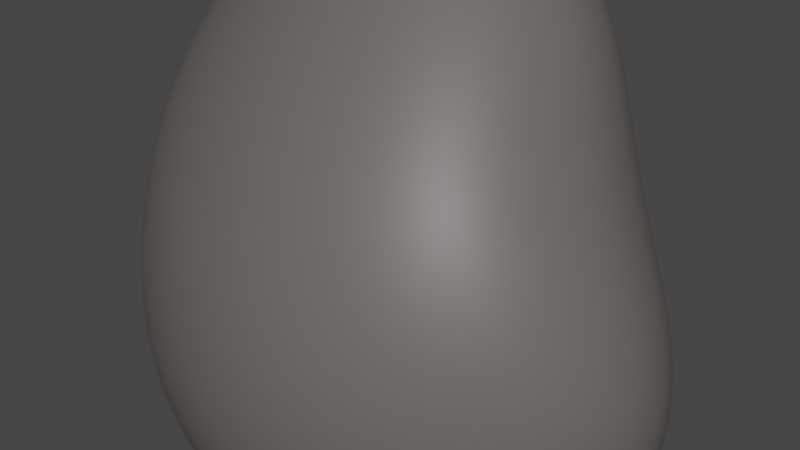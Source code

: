 # Source: Asteroide-1.blend  (saved by Blender 3.0.42; exported with 4.5.12 LTS)
import bpy
from mathutils import Matrix  # noqa: F401  (used for matrix-valued properties, if any)

bpy.ops.wm.read_factory_settings(use_empty=True)
scene = bpy.context.scene
scene.name = 'Scene'

# ---- collections
col_collection = bpy.data.collections.new('Collection'); scene.collection.children.link(col_collection)

# ---- materials (node trees are filled in below, after node groups)
mat_materiais = bpy.data.materials.new('Materiais')
mat_materiais.use_transparent_shadow = False

# ---- node groups
ng_auto_smooth = bpy.data.node_groups.new('Auto Smooth', 'GeometryNodeTree')
_s = ng_auto_smooth.interface.new_socket(name='Geometry', in_out='OUTPUT', socket_type='NodeSocketGeometry')
_s = ng_auto_smooth.interface.new_socket(name='Geometry', in_out='INPUT', socket_type='NodeSocketGeometry')
_s = ng_auto_smooth.interface.new_socket(name='Angle', in_out='INPUT', socket_type='NodeSocketFloat')
_s.subtype = 'ANGLE'
_s.min_value = 0.0
_s.max_value = 3.142
ng_auto_smooth.is_modifier = True
_N = ng_auto_smooth.nodes; _L = ng_auto_smooth.links
n0 = _N.new('NodeGroupOutput'); n0.name = 'Group Output'; n0.location = (480, -100)
n1 = _N.new('NodeGroupInput'); n1.name = 'Group Input'; n1.location = (-420, -300)
n2 = _N.new('NodeGroupInput'); n2.name = 'Group Input.001'; n2.location = (-60, -100)
n3 = _N.new('GeometryNodeSetShadeSmooth'); n3.name = 'Set Shade Smooth'; n3.location = (120, -100)
n3.domain = 'EDGE'
n4 = _N.new('GeometryNodeSetShadeSmooth'); n4.name = 'Set Shade Smooth.001'; n4.location = (300, -100)
n5 = _N.new('GeometryNodeInputMeshEdgeAngle'); n5.name = 'Edge Angle'; n5.location = (-420, -220)
n6 = _N.new('GeometryNodeInputEdgeSmooth'); n6.name = 'Is Edge Smooth'; n6.location = (-60, -160)
n7 = _N.new('GeometryNodeInputShadeSmooth'); n7.name = 'Is Face Smooth'; n7.location = (-240, -340)
n8 = _N.new('FunctionNodeBooleanMath'); n8.name = 'Boolean Math'; n8.location = (-60, -220)
n9 = _N.new('FunctionNodeCompare'); n9.name = 'Compare'; n9.location = (-240, -180)
n9.operation = 'LESS_EQUAL'
_L.new(n5.outputs[0], n9.inputs[0])
_L.new(n4.outputs[0], n0.inputs[0])
_L.new(n1.outputs[1], n9.inputs[1])
_L.new(n9.outputs[0], n8.inputs[0])
_L.new(n7.outputs[0], n8.inputs[1])
_L.new(n2.outputs[0], n3.inputs[0])
_L.new(n6.outputs[0], n3.inputs[1])
_L.new(n3.outputs[0], n4.inputs[0])
_L.new(n8.outputs[0], n3.inputs[2])
n0.is_active_output = True

# ---- material node trees
mat_materiais.use_nodes = True; mat_materiais.node_tree.nodes.clear()
_N = mat_materiais.node_tree.nodes; _L = mat_materiais.node_tree.links
n0 = _N.new('ShaderNodeBsdfPrincipled'); n0.name = 'Principled BSDF'; n0.location = (10, 300)
n0.distribution = 'GGX'
n0.subsurface_method = 'RANDOM_WALK_SKIN'
n0.inputs[0].default_value = (0.1329, 0.1204, 0.1136, 1.0)
n0.inputs[3].default_value = 1.45
n0.inputs[27].default_value = (0.0, 0.0, 0.0, 1.0)
n0.inputs[28].default_value = 1.0
n1 = _N.new('ShaderNodeOutputMaterial'); n1.name = 'Material Output'; n1.location = (300, 300)
_L.new(n0.outputs[0], n1.inputs[0])
n1.is_active_output = True

# ---- world
world_world = bpy.data.worlds.new('World'); scene.world = world_world
world_world.use_nodes = True; world_world.node_tree.nodes.clear()
_N = world_world.node_tree.nodes; _L = world_world.node_tree.links
n0 = _N.new('ShaderNodeOutputWorld'); n0.name = 'World Output'; n0.location = (300, 300)
n1 = _N.new('ShaderNodeBackground'); n1.name = 'Background'; n1.location = (10, 300)
n1.inputs[0].default_value = (0.05088, 0.05088, 0.05088, 1.0)
_L.new(n1.outputs[0], n0.inputs[0])
n0.is_active_output = True
world_world.color = (0.05088, 0.05088, 0.05088)
world_world.use_sun_shadow = False
world_world.sun_shadow_jitter_overblur = 0.0

# ---- meshes
me_rock_002 = bpy.data.meshes.new('rock.002')
me_rock_002.from_pydata([(-0.8537, -1.823, -1.574), (-1.395, 1.43, -1.744), (-1.416, 1.765, 1.481), (1.319, -1.803, 0.917), (1.316, 1.367, 1.694), (2.263, 1.153, -1.478), (1.449, -1.375, -1.617)], [], [(0, 3, 2), (0, 6, 3), (0, 1, 5, 6), (2, 3, 4), (5, 3, 6), (1, 4, 3, 5), (0, 2, 4, 1)])
me_rock_002.polygons.foreach_set('use_smooth', [True] * 7)
me_rock_002.materials.append(mat_materiais)
me_rock_002.use_remesh_fix_poles = True
me_rock_002.use_remesh_preserve_attributes = False
me_rock_002.update()

# ---- objects
ob_rock_002 = bpy.data.objects.new('rock.002', me_rock_002)

# ---- transforms, parenting, visibility, modifiers, constraints
ob_rock_002.location = (0.6512, 0.0, 6.219)
ob_rock_002.scale = (3.366, 2.564, 3.366)
_m = ob_rock_002.modifiers.new('Subsurf', 'SUBSURF')
_m.levels = 3
_m.render_levels = 4
_m = ob_rock_002.modifiers.new('Subsurf.001', 'SUBSURF')
_m.levels = 3
_m.render_levels = 4
_m = ob_rock_002.modifiers.new('Displace', 'DISPLACE')
_m.mid_level = 0.0
_m.strength = 0.005185
_m = ob_rock_002.modifiers.new('Displace.001', 'DISPLACE')
_m.mid_level = 0.0
_m.strength = 0.812
_m = ob_rock_002.modifiers.new('Displace.002', 'DISPLACE')
_m.strength = 0.06213
_m = ob_rock_002.modifiers.new('Displace.003', 'DISPLACE')
_m.strength = 0.02567
_m = ob_rock_002.modifiers.new('Auto Smooth', 'NODES')
_m.node_group = ng_auto_smooth
_gi = [s.identifier for s in ng_auto_smooth.interface.items_tree if s.item_type == 'SOCKET' and s.in_out == 'INPUT']
_m[_gi[1]] = 0.5236  # Angle

# ---- collection membership
col_collection.objects.link(ob_rock_002)

# ---- scene / render settings (as saved in the file)
scene.frame_start = 1; scene.frame_end = 250; scene.frame_set(1)
scene.render.engine = 'BLENDER_EEVEE_NEXT'
scene.cycles.sampling_pattern = 'TABULATED_SOBOL'
scene.cycles.use_light_tree = False
scene.view_settings.view_transform = 'Filmic'
bpy.context.view_layer.update()

# ---- added for rendering (the .blend has no active camera and no usable light): camera, sun
cam_auto = bpy.data.cameras.new('AutoCamera')
cam_auto.lens = 50.0
cam_auto.sensor_width = 36.0
cam_auto.clip_end = 1000.0
ob_auto_camera = bpy.data.objects.new('AutoCamera', cam_auto)
scene.collection.objects.link(ob_auto_camera)
ob_auto_camera.location = (15.15, -16.1834, 16.0617)
ob_auto_camera.rotation_euler = (1.09748, -7.21219e-08, 0.694738)
scene.camera = ob_auto_camera
light_auto_sun = bpy.data.lights.new('AutoSun', 'SUN')
light_auto_sun.energy = 3.0
light_auto_sun.angle = 0.0523599
ob_auto_sun = bpy.data.objects.new('AutoSun', light_auto_sun)
scene.collection.objects.link(ob_auto_sun)
ob_auto_sun.rotation_euler = (0.872665, 0.174533, 0.523599)
bpy.context.view_layer.update()
